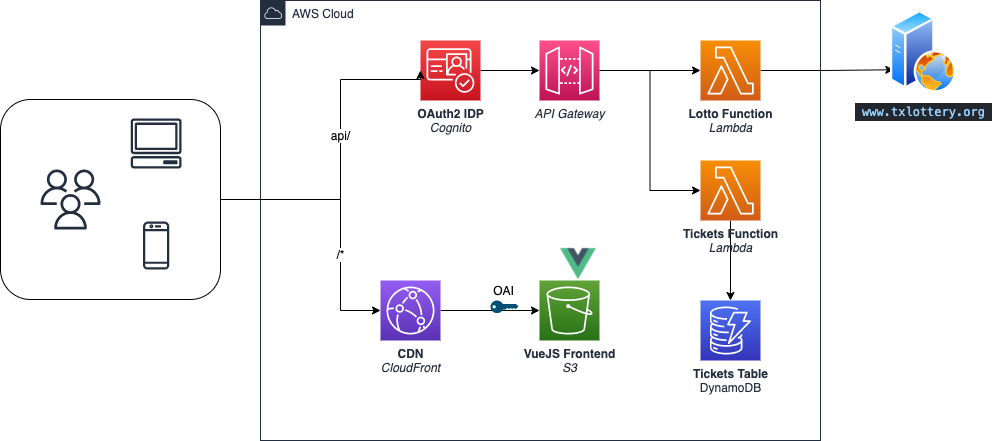

The diagram above was exported from draw.io. Its source (the exported page's mxGraphModel, read from the mxfile embedded in the PNG):
<mxGraphModel dx="1830" dy="822" grid="1" gridSize="10" guides="1" tooltips="1" connect="1" arrows="1" fold="1" page="1" pageScale="1" pageWidth="850" pageHeight="1100" math="0" shadow="0">
  <root>
    <mxCell id="0" />
    <mxCell id="1" parent="0" />
    <mxCell id="2" value="AWS Cloud" style="points=[[0,0],[0.25,0],[0.5,0],[0.75,0],[1,0],[1,0.25],[1,0.5],[1,0.75],[1,1],[0.75,1],[0.5,1],[0.25,1],[0,1],[0,0.75],[0,0.5],[0,0.25]];outlineConnect=0;gradientColor=none;html=1;whiteSpace=wrap;fontSize=12;fontStyle=0;shape=mxgraph.aws4.group;grIcon=mxgraph.aws4.group_aws_cloud;strokeColor=#232F3E;fillColor=none;verticalAlign=top;align=left;spacingLeft=30;fontColor=#232F3E;dashed=0;" vertex="1" parent="1">
      <mxGeometry x="160" y="400" width="560" height="440" as="geometry" />
    </mxCell>
    <mxCell id="3" value="" style="edgeStyle=orthogonalEdgeStyle;rounded=0;orthogonalLoop=1;jettySize=auto;html=1;" edge="1" source="4" target="13" parent="1">
      <mxGeometry relative="1" as="geometry" />
    </mxCell>
    <mxCell id="4" value="&lt;b&gt;OAuth2 IDP&lt;/b&gt;&lt;br&gt;&lt;i&gt;Cognito&lt;/i&gt;&lt;br&gt;" style="sketch=0;points=[[0,0,0],[0.25,0,0],[0.5,0,0],[0.75,0,0],[1,0,0],[0,1,0],[0.25,1,0],[0.5,1,0],[0.75,1,0],[1,1,0],[0,0.25,0],[0,0.5,0],[0,0.75,0],[1,0.25,0],[1,0.5,0],[1,0.75,0]];outlineConnect=0;fontColor=#232F3E;gradientColor=#F54749;gradientDirection=north;fillColor=#C7131F;strokeColor=#ffffff;dashed=0;verticalLabelPosition=bottom;verticalAlign=top;align=center;html=1;fontSize=12;fontStyle=0;aspect=fixed;shape=mxgraph.aws4.resourceIcon;resIcon=mxgraph.aws4.cognito;" vertex="1" parent="1">
      <mxGeometry x="320" y="440" width="60" height="60" as="geometry" />
    </mxCell>
    <mxCell id="5" value="&lt;b&gt;VueJS Frontend&lt;/b&gt;&lt;br&gt;&lt;i&gt;S3&lt;/i&gt;" style="sketch=0;points=[[0,0,0],[0.25,0,0],[0.5,0,0],[0.75,0,0],[1,0,0],[0,1,0],[0.25,1,0],[0.5,1,0],[0.75,1,0],[1,1,0],[0,0.25,0],[0,0.5,0],[0,0.75,0],[1,0.25,0],[1,0.5,0],[1,0.75,0]];outlineConnect=0;fontColor=#232F3E;gradientColor=#60A337;gradientDirection=north;fillColor=#277116;strokeColor=#ffffff;dashed=0;verticalLabelPosition=bottom;verticalAlign=top;align=center;html=1;fontSize=12;fontStyle=0;aspect=fixed;shape=mxgraph.aws4.resourceIcon;resIcon=mxgraph.aws4.s3;" vertex="1" parent="1">
      <mxGeometry x="439" y="680" width="60" height="60" as="geometry" />
    </mxCell>
    <mxCell id="6" value="api/" style="edgeStyle=orthogonalEdgeStyle;rounded=0;orthogonalLoop=1;jettySize=auto;html=1;entryX=0;entryY=0.5;entryDx=0;entryDy=0;entryPerimeter=0;fontSize=12;" edge="1" target="4" parent="1">
      <mxGeometry x="0.221" relative="1" as="geometry">
        <mxPoint x="78" y="599" as="sourcePoint" />
        <Array as="points">
          <mxPoint x="240" y="599" />
          <mxPoint x="240" y="479" />
        </Array>
        <mxPoint as="offset" />
      </mxGeometry>
    </mxCell>
    <mxCell id="7" value="" style="edgeStyle=orthogonalEdgeStyle;rounded=0;orthogonalLoop=1;jettySize=auto;html=1;entryX=0;entryY=0.5;entryDx=0;entryDy=0;entryPerimeter=0;" edge="1" source="8" target="5" parent="1">
      <mxGeometry relative="1" as="geometry" />
    </mxCell>
    <mxCell id="8" value="&lt;b&gt;CDN&lt;/b&gt;&lt;br&gt;&lt;i&gt;CloudFront&lt;/i&gt;" style="sketch=0;points=[[0,0,0],[0.25,0,0],[0.5,0,0],[0.75,0,0],[1,0,0],[0,1,0],[0.25,1,0],[0.5,1,0],[0.75,1,0],[1,1,0],[0,0.25,0],[0,0.5,0],[0,0.75,0],[1,0.25,0],[1,0.5,0],[1,0.75,0]];outlineConnect=0;fontColor=#232F3E;gradientColor=#945DF2;gradientDirection=north;fillColor=#5A30B5;strokeColor=#ffffff;dashed=0;verticalLabelPosition=bottom;verticalAlign=top;align=center;html=1;fontSize=12;fontStyle=0;aspect=fixed;shape=mxgraph.aws4.resourceIcon;resIcon=mxgraph.aws4.cloudfront;" vertex="1" parent="1">
      <mxGeometry x="280" y="680" width="60" height="60" as="geometry" />
    </mxCell>
    <mxCell id="9" style="edgeStyle=orthogonalEdgeStyle;rounded=0;orthogonalLoop=1;jettySize=auto;html=1;entryX=0;entryY=0.75;entryDx=0;entryDy=0;" edge="1" source="10" target="15" parent="1">
      <mxGeometry relative="1" as="geometry" />
    </mxCell>
    <mxCell id="10" value="&lt;b&gt;Lotto Function&lt;br&gt;&lt;/b&gt;&lt;i&gt;Lambda&lt;/i&gt;" style="sketch=0;points=[[0,0,0],[0.25,0,0],[0.5,0,0],[0.75,0,0],[1,0,0],[0,1,0],[0.25,1,0],[0.5,1,0],[0.75,1,0],[1,1,0],[0,0.25,0],[0,0.5,0],[0,0.75,0],[1,0.25,0],[1,0.5,0],[1,0.75,0]];outlineConnect=0;fontColor=#232F3E;gradientColor=#F78E04;gradientDirection=north;fillColor=#D05C17;strokeColor=#ffffff;dashed=0;verticalLabelPosition=bottom;verticalAlign=top;align=center;html=1;fontSize=12;fontStyle=0;aspect=fixed;shape=mxgraph.aws4.resourceIcon;resIcon=mxgraph.aws4.lambda;" vertex="1" parent="1">
      <mxGeometry x="600" y="440" width="60" height="60" as="geometry" />
    </mxCell>
    <mxCell id="11" value="" style="edgeStyle=orthogonalEdgeStyle;rounded=0;orthogonalLoop=1;jettySize=auto;html=1;" edge="1" source="13" target="10" parent="1">
      <mxGeometry relative="1" as="geometry" />
    </mxCell>
    <mxCell id="12" style="edgeStyle=orthogonalEdgeStyle;rounded=0;orthogonalLoop=1;jettySize=auto;html=1;entryX=0;entryY=0.5;entryDx=0;entryDy=0;entryPerimeter=0;" edge="1" source="13" target="17" parent="1">
      <mxGeometry relative="1" as="geometry" />
    </mxCell>
    <mxCell id="13" value="&lt;i&gt;API Gateway&lt;/i&gt;" style="sketch=0;points=[[0,0,0],[0.25,0,0],[0.5,0,0],[0.75,0,0],[1,0,0],[0,1,0],[0.25,1,0],[0.5,1,0],[0.75,1,0],[1,1,0],[0,0.25,0],[0,0.5,0],[0,0.75,0],[1,0.25,0],[1,0.5,0],[1,0.75,0]];outlineConnect=0;fontColor=#232F3E;gradientColor=#FF4F8B;gradientDirection=north;fillColor=#BC1356;strokeColor=#ffffff;dashed=0;verticalLabelPosition=bottom;verticalAlign=top;align=center;html=1;fontSize=12;fontStyle=0;aspect=fixed;shape=mxgraph.aws4.resourceIcon;resIcon=mxgraph.aws4.api_gateway;" vertex="1" parent="1">
      <mxGeometry x="439" y="440" width="60" height="60" as="geometry" />
    </mxCell>
    <mxCell id="14" value="/*" style="edgeStyle=orthogonalEdgeStyle;rounded=0;orthogonalLoop=1;jettySize=auto;html=1;fontSize=12;" edge="1" target="8" parent="1">
      <mxGeometry x="0.3851" relative="1" as="geometry">
        <Array as="points">
          <mxPoint x="240" y="599" />
        </Array>
        <mxPoint as="offset" />
        <mxPoint x="78" y="599" as="sourcePoint" />
      </mxGeometry>
    </mxCell>
    <mxCell id="15" value="&lt;div style=&quot;color: rgb(173 , 186 , 199) ; background-color: rgb(34 , 39 , 46) ; font-family: &amp;#34;menlo&amp;#34; , &amp;#34;monaco&amp;#34; , &amp;#34;courier new&amp;#34; , monospace ; font-weight: normal ; font-size: 12px ; line-height: 18px&quot;&gt;&lt;div&gt;&lt;span style=&quot;color: #96d0ff&quot;&gt;&amp;nbsp;www.txlottery.org&amp;nbsp;&lt;/span&gt;&lt;/div&gt;&lt;/div&gt;" style="aspect=fixed;perimeter=ellipsePerimeter;html=1;align=center;shadow=0;dashed=0;spacingTop=3;image;image=img/lib/active_directory/web_server.svg;" vertex="1" parent="1">
      <mxGeometry x="790" y="410" width="66" height="82.5" as="geometry" />
    </mxCell>
    <mxCell id="16" value="" style="edgeStyle=orthogonalEdgeStyle;rounded=0;orthogonalLoop=1;jettySize=auto;html=1;" edge="1" source="17" target="18" parent="1">
      <mxGeometry relative="1" as="geometry" />
    </mxCell>
    <mxCell id="17" value="&lt;b&gt;Tickets Function&lt;/b&gt;&lt;br&gt;&lt;i&gt;Lambda&lt;/i&gt;" style="sketch=0;points=[[0,0,0],[0.25,0,0],[0.5,0,0],[0.75,0,0],[1,0,0],[0,1,0],[0.25,1,0],[0.5,1,0],[0.75,1,0],[1,1,0],[0,0.25,0],[0,0.5,0],[0,0.75,0],[1,0.25,0],[1,0.5,0],[1,0.75,0]];outlineConnect=0;fontColor=#232F3E;gradientColor=#F78E04;gradientDirection=north;fillColor=#D05C17;strokeColor=#ffffff;dashed=0;verticalLabelPosition=bottom;verticalAlign=top;align=center;html=1;fontSize=12;fontStyle=0;aspect=fixed;shape=mxgraph.aws4.resourceIcon;resIcon=mxgraph.aws4.lambda;" vertex="1" parent="1">
      <mxGeometry x="600" y="560" width="60" height="60" as="geometry" />
    </mxCell>
    <mxCell id="18" value="&lt;b&gt;Tickets Table&lt;/b&gt;&lt;br&gt;DynamoDB" style="sketch=0;points=[[0,0,0],[0.25,0,0],[0.5,0,0],[0.75,0,0],[1,0,0],[0,1,0],[0.25,1,0],[0.5,1,0],[0.75,1,0],[1,1,0],[0,0.25,0],[0,0.5,0],[0,0.75,0],[1,0.25,0],[1,0.5,0],[1,0.75,0]];outlineConnect=0;fontColor=#232F3E;gradientColor=#4D72F3;gradientDirection=north;fillColor=#3334B9;strokeColor=#ffffff;dashed=0;verticalLabelPosition=bottom;verticalAlign=top;align=center;html=1;fontSize=12;fontStyle=0;aspect=fixed;shape=mxgraph.aws4.resourceIcon;resIcon=mxgraph.aws4.dynamodb;" vertex="1" parent="1">
      <mxGeometry x="600" y="700" width="60" height="60" as="geometry" />
    </mxCell>
    <mxCell id="19" value="OAI" style="points=[[0,0.5,0],[0.24,0,0],[0.5,0.28,0],[0.995,0.475,0],[0.5,0.72,0],[0.24,1,0]];verticalLabelPosition=top;sketch=0;html=1;verticalAlign=bottom;aspect=fixed;align=center;pointerEvents=1;shape=mxgraph.cisco19.key;fillColor=#005073;strokeColor=none;fontSize=12;labelPosition=center;spacingRight=3;" vertex="1" parent="1">
      <mxGeometry x="390" y="700" width="28" height="12.6" as="geometry" />
    </mxCell>
    <mxCell id="20" value="" style="shape=image;verticalLabelPosition=bottom;labelBackgroundColor=#ffffff;verticalAlign=top;aspect=fixed;imageAspect=0;image=https://dwglogo.com/wp-content/uploads/2017/09/Vue_js_logo.png;" vertex="1" parent="1">
      <mxGeometry x="440.75" y="638" width="74.5" height="51.29" as="geometry" />
    </mxCell>
    <mxCell id="21" value="" style="rounded=1;whiteSpace=wrap;html=1;fontSize=12;" vertex="1" parent="1">
      <mxGeometry x="-100" y="499" width="220" height="200" as="geometry" />
    </mxCell>
    <mxCell id="22" value="" style="sketch=0;outlineConnect=0;fontColor=#232F3E;gradientColor=none;fillColor=#232F3E;strokeColor=none;dashed=0;verticalLabelPosition=bottom;verticalAlign=top;align=center;html=1;fontSize=12;fontStyle=0;aspect=fixed;pointerEvents=1;shape=mxgraph.aws4.users;" vertex="1" parent="1">
      <mxGeometry x="-60" y="569" width="60" height="60" as="geometry" />
    </mxCell>
    <mxCell id="23" value="" style="sketch=0;outlineConnect=0;fontColor=#232F3E;gradientColor=none;fillColor=#232F3E;strokeColor=none;dashed=0;verticalLabelPosition=bottom;verticalAlign=top;align=center;html=1;fontSize=12;fontStyle=0;aspect=fixed;pointerEvents=1;shape=mxgraph.aws4.client;" vertex="1" parent="1">
      <mxGeometry x="30" y="518" width="51.32" height="50" as="geometry" />
    </mxCell>
    <mxCell id="24" value="" style="sketch=0;outlineConnect=0;fontColor=#232F3E;gradientColor=none;fillColor=#232F3E;strokeColor=none;dashed=0;verticalLabelPosition=bottom;verticalAlign=top;align=center;html=1;fontSize=12;fontStyle=0;aspect=fixed;pointerEvents=1;shape=mxgraph.aws4.mobile_client;" vertex="1" parent="1">
      <mxGeometry x="42.519999999999996" y="620" width="26.28" height="50" as="geometry" />
    </mxCell>
  </root>
</mxGraphModel>